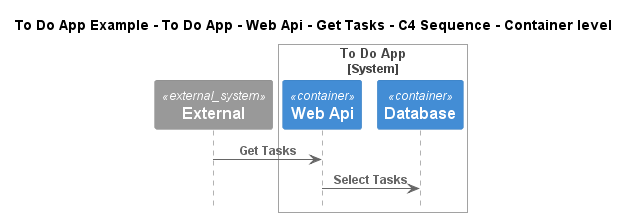

The diagram above was rendered by PlantUML. Its source (embedded in the PNG):
@startuml
!include ..\..\..\..\..\..\..\.c4s\C4_Sequence.puml

title To Do App Example - To Do App - Web Api - Get Tasks - C4 Sequence - Container level

System_Ext(C4InterFlow.SoftwareSystems.ExternalSystem, "External", "")

System_Boundary(ToDoAppExample.SoftwareSystems.ToDoApp, "To Do App")
    Container(ToDoAppExample.SoftwareSystems.ToDoApp.Containers.WebApi, "Web Api", "", "")
    ContainerDb(ToDoAppExample.SoftwareSystems.ToDoApp.Containers.Database, "Database", "", "")
Boundary_End()

Rel(C4InterFlow.SoftwareSystems.ExternalSystem, ToDoAppExample.SoftwareSystems.ToDoApp.Containers.WebApi, "Get Tasks")
Rel(ToDoAppExample.SoftwareSystems.ToDoApp.Containers.WebApi, ToDoAppExample.SoftwareSystems.ToDoApp.Containers.Database, "Select Tasks")


@enduml